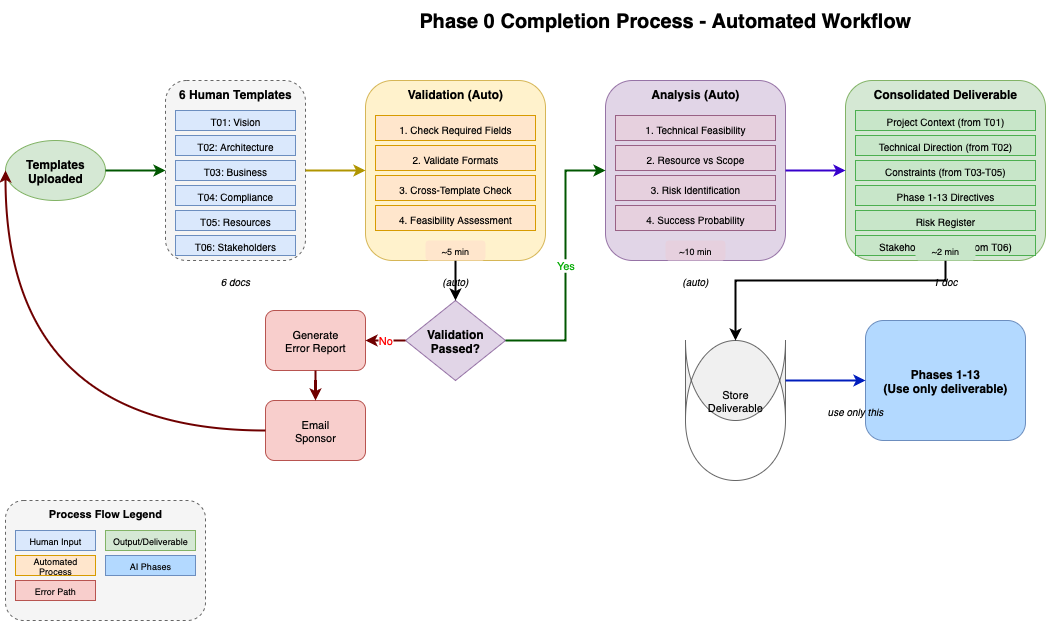

The diagram above was exported from draw.io. Its source (the exported page's mxGraphModel, read from the mxfile embedded in the PNG):
<mxGraphModel dx="1649" dy="746" grid="1" gridSize="10" guides="1" tooltips="1" connect="1" arrows="1" fold="1" page="1" pageScale="1" pageWidth="1169" pageHeight="827" math="0" shadow="0">
  <root>
    <mxCell id="0" />
    <mxCell id="1" parent="0" />
    <mxCell id="title" value="Phase 0 Completion Process - Automated Workflow" style="text;html=1;strokeColor=none;fillColor=none;align=center;verticalAlign=middle;whiteSpace=wrap;rounded=0;fontSize=20;fontStyle=1" parent="1" vertex="1">
      <mxGeometry x="400" y="20" width="600" height="40" as="geometry" />
    </mxCell>
    <mxCell id="start" value="Templates&lt;br&gt;Uploaded" style="ellipse;whiteSpace=wrap;html=1;fillColor=#d5e8d4;strokeColor=#82b366;fontSize=12;fontStyle=1" parent="1" vertex="1">
      <mxGeometry x="40" y="160" width="100" height="60" as="geometry" />
    </mxCell>
    <mxCell id="templates-group" value="" style="group" parent="1" vertex="1" connectable="0">
      <mxGeometry x="200" y="100" width="140" height="180" as="geometry" />
    </mxCell>
    <mxCell id="templates-bg" value="6 Human Templates" style="rounded=1;whiteSpace=wrap;html=1;fillColor=#f5f5f5;strokeColor=#666666;fontSize=12;fontStyle=1;verticalAlign=top;dashed=1" parent="templates-group" vertex="1">
      <mxGeometry width="140" height="180" as="geometry" />
    </mxCell>
    <mxCell id="t01" value="T01: Vision" style="rounded=0;whiteSpace=wrap;html=1;fillColor=#dae8fc;strokeColor=#6c8ebf;fontSize=10" parent="templates-group" vertex="1">
      <mxGeometry x="10" y="30" width="120" height="20" as="geometry" />
    </mxCell>
    <mxCell id="t02" value="T02: Architecture" style="rounded=0;whiteSpace=wrap;html=1;fillColor=#dae8fc;strokeColor=#6c8ebf;fontSize=10" parent="templates-group" vertex="1">
      <mxGeometry x="10" y="55" width="120" height="20" as="geometry" />
    </mxCell>
    <mxCell id="t03" value="T03: Business" style="rounded=0;whiteSpace=wrap;html=1;fillColor=#dae8fc;strokeColor=#6c8ebf;fontSize=10" parent="templates-group" vertex="1">
      <mxGeometry x="10" y="80" width="120" height="20" as="geometry" />
    </mxCell>
    <mxCell id="t04" value="T04: Compliance" style="rounded=0;whiteSpace=wrap;html=1;fillColor=#dae8fc;strokeColor=#6c8ebf;fontSize=10" parent="templates-group" vertex="1">
      <mxGeometry x="10" y="105" width="120" height="20" as="geometry" />
    </mxCell>
    <mxCell id="t05" value="T05: Resources" style="rounded=0;whiteSpace=wrap;html=1;fillColor=#dae8fc;strokeColor=#6c8ebf;fontSize=10" parent="templates-group" vertex="1">
      <mxGeometry x="10" y="130" width="120" height="20" as="geometry" />
    </mxCell>
    <mxCell id="t06" value="T06: Stakeholders" style="rounded=0;whiteSpace=wrap;html=1;fillColor=#dae8fc;strokeColor=#6c8ebf;fontSize=10" parent="templates-group" vertex="1">
      <mxGeometry x="10" y="155" width="120" height="20" as="geometry" />
    </mxCell>
    <mxCell id="validation-group" value="" style="group" parent="1" vertex="1" connectable="0">
      <mxGeometry x="400" y="100" width="180" height="180" as="geometry" />
    </mxCell>
    <mxCell id="validation-bg" value="Validation (Auto)" style="rounded=1;whiteSpace=wrap;html=1;fillColor=#fff2cc;strokeColor=#d6b656;fontSize=12;fontStyle=1;verticalAlign=top" parent="validation-group" vertex="1">
      <mxGeometry width="180" height="180" as="geometry" />
    </mxCell>
    <mxCell id="val1" value="1. Check Required Fields" style="rounded=0;whiteSpace=wrap;html=1;fillColor=#ffe6cc;strokeColor=#d79b00;fontSize=10" parent="validation-group" vertex="1">
      <mxGeometry x="10" y="35" width="160" height="25" as="geometry" />
    </mxCell>
    <mxCell id="val2" value="2. Validate Formats" style="rounded=0;whiteSpace=wrap;html=1;fillColor=#ffe6cc;strokeColor=#d79b00;fontSize=10" parent="validation-group" vertex="1">
      <mxGeometry x="10" y="65" width="160" height="25" as="geometry" />
    </mxCell>
    <mxCell id="val3" value="3. Cross-Template Check" style="rounded=0;whiteSpace=wrap;html=1;fillColor=#ffe6cc;strokeColor=#d79b00;fontSize=10" parent="validation-group" vertex="1">
      <mxGeometry x="10" y="95" width="160" height="25" as="geometry" />
    </mxCell>
    <mxCell id="val4" value="4. Feasibility Assessment" style="rounded=0;whiteSpace=wrap;html=1;fillColor=#ffe6cc;strokeColor=#d79b00;fontSize=10" parent="validation-group" vertex="1">
      <mxGeometry x="10" y="125" width="160" height="25" as="geometry" />
    </mxCell>
    <mxCell id="decision" value="Validation&lt;br&gt;Passed?" style="rhombus;whiteSpace=wrap;html=1;fillColor=#e1d5e7;strokeColor=#9673a6;fontSize=12;fontStyle=1" parent="1" vertex="1">
      <mxGeometry x="440" y="320" width="100" height="80" as="geometry" />
    </mxCell>
    <mxCell id="error-report" value="Generate&lt;br&gt;Error Report" style="rounded=1;whiteSpace=wrap;html=1;fillColor=#f8cecc;strokeColor=#b85450;fontSize=11" parent="1" vertex="1">
      <mxGeometry x="300" y="330" width="100" height="60" as="geometry" />
    </mxCell>
    <mxCell id="notify-sponsor" value="Email&lt;br&gt;Sponsor" style="rounded=1;whiteSpace=wrap;html=1;fillColor=#f8cecc;strokeColor=#b85450;fontSize=11" parent="1" vertex="1">
      <mxGeometry x="300" y="420" width="100" height="60" as="geometry" />
    </mxCell>
    <mxCell id="analysis-group" value="" style="group" parent="1" vertex="1" connectable="0">
      <mxGeometry x="640" y="100" width="180" height="180" as="geometry" />
    </mxCell>
    <mxCell id="analysis-bg" value="Analysis (Auto)" style="rounded=1;whiteSpace=wrap;html=1;fillColor=#e1d5e7;strokeColor=#9673a6;fontSize=12;fontStyle=1;verticalAlign=top" parent="analysis-group" vertex="1">
      <mxGeometry width="180" height="180" as="geometry" />
    </mxCell>
    <mxCell id="ana1" value="1. Technical Feasibility" style="rounded=0;whiteSpace=wrap;html=1;fillColor=#e6d0de;strokeColor=#996185;fontSize=10" parent="analysis-group" vertex="1">
      <mxGeometry x="10" y="35" width="160" height="25" as="geometry" />
    </mxCell>
    <mxCell id="ana2" value="2. Resource vs Scope" style="rounded=0;whiteSpace=wrap;html=1;fillColor=#e6d0de;strokeColor=#996185;fontSize=10" parent="analysis-group" vertex="1">
      <mxGeometry x="10" y="65" width="160" height="25" as="geometry" />
    </mxCell>
    <mxCell id="ana3" value="3. Risk Identification" style="rounded=0;whiteSpace=wrap;html=1;fillColor=#e6d0de;strokeColor=#996185;fontSize=10" parent="analysis-group" vertex="1">
      <mxGeometry x="10" y="95" width="160" height="25" as="geometry" />
    </mxCell>
    <mxCell id="ana4" value="4. Success Probability" style="rounded=0;whiteSpace=wrap;html=1;fillColor=#e6d0de;strokeColor=#996185;fontSize=10" parent="analysis-group" vertex="1">
      <mxGeometry x="10" y="125" width="160" height="25" as="geometry" />
    </mxCell>
    <mxCell id="deliverable-group" value="" style="group" parent="1" vertex="1" connectable="0">
      <mxGeometry x="880" y="100" width="200" height="180" as="geometry" />
    </mxCell>
    <mxCell id="deliverable-bg" value="Consolidated Deliverable" style="rounded=1;whiteSpace=wrap;html=1;fillColor=#d5e8d4;strokeColor=#82b366;fontSize=12;fontStyle=1;verticalAlign=top" parent="deliverable-group" vertex="1">
      <mxGeometry width="200" height="180" as="geometry" />
    </mxCell>
    <mxCell id="del1" value="Project Context (from T01)" style="rounded=0;whiteSpace=wrap;html=1;fillColor=#c8e6c9;strokeColor=#4caf50;fontSize=10" parent="deliverable-group" vertex="1">
      <mxGeometry x="10" y="30" width="180" height="20" as="geometry" />
    </mxCell>
    <mxCell id="del2" value="Technical Direction (from T02)" style="rounded=0;whiteSpace=wrap;html=1;fillColor=#c8e6c9;strokeColor=#4caf50;fontSize=10" parent="deliverable-group" vertex="1">
      <mxGeometry x="10" y="55" width="180" height="20" as="geometry" />
    </mxCell>
    <mxCell id="del3" value="Constraints (from T03-T05)" style="rounded=0;whiteSpace=wrap;html=1;fillColor=#c8e6c9;strokeColor=#4caf50;fontSize=10" parent="deliverable-group" vertex="1">
      <mxGeometry x="10" y="80" width="180" height="20" as="geometry" />
    </mxCell>
    <mxCell id="del4" value="Phase 1-13 Directives" style="rounded=0;whiteSpace=wrap;html=1;fillColor=#c8e6c9;strokeColor=#4caf50;fontSize=10" parent="deliverable-group" vertex="1">
      <mxGeometry x="10" y="105" width="180" height="20" as="geometry" />
    </mxCell>
    <mxCell id="del5" value="Risk Register" style="rounded=0;whiteSpace=wrap;html=1;fillColor=#c8e6c9;strokeColor=#4caf50;fontSize=10" parent="deliverable-group" vertex="1">
      <mxGeometry x="10" y="130" width="180" height="20" as="geometry" />
    </mxCell>
    <mxCell id="del6" value="Stakeholder Matrix (from T06)" style="rounded=0;whiteSpace=wrap;html=1;fillColor=#c8e6c9;strokeColor=#4caf50;fontSize=10" parent="deliverable-group" vertex="1">
      <mxGeometry x="10" y="155" width="180" height="20" as="geometry" />
    </mxCell>
    <mxCell id="phases-group" value="" style="group" parent="1" vertex="1" connectable="0">
      <mxGeometry x="900" y="340" width="160" height="120" as="geometry" />
    </mxCell>
    <mxCell id="phases-bg" value="Phases 1-13&lt;br&gt;(Use only deliverable)" style="rounded=1;whiteSpace=wrap;html=1;fillColor=#b3d9ff;strokeColor=#6c8ebf;fontSize=12;fontStyle=1;verticalAlign=middle" parent="phases-group" vertex="1">
      <mxGeometry width="160" height="120" as="geometry" />
    </mxCell>
    <mxCell id="storage" value="Store&lt;br&gt;Deliverable" style="shape=cylinder;whiteSpace=wrap;html=1;boundedLbl=1;backgroundOutline=1;size=15;fillColor=#f0f0f0;strokeColor=#666666;fontSize=11" parent="1" vertex="1">
      <mxGeometry x="720" y="360" width="100" height="80" as="geometry" />
    </mxCell>
    <mxCell id="arrow1" style="edgeStyle=orthogonalEdgeStyle;rounded=0;orthogonalLoop=1;jettySize=auto;html=1;strokeWidth=2;fillColor=#008a00;strokeColor=#005700;" parent="1" source="start" target="templates-bg" edge="1">
      <mxGeometry relative="1" as="geometry" />
    </mxCell>
    <mxCell id="arrow2" style="edgeStyle=orthogonalEdgeStyle;rounded=0;orthogonalLoop=1;jettySize=auto;html=1;strokeWidth=2;fillColor=#e3c800;strokeColor=#B09500;" parent="1" source="templates-bg" target="validation-bg" edge="1">
      <mxGeometry relative="1" as="geometry" />
    </mxCell>
    <mxCell id="arrow3" style="edgeStyle=orthogonalEdgeStyle;rounded=0;orthogonalLoop=1;jettySize=auto;html=1;strokeWidth=2;" parent="1" source="validation-bg" target="decision" edge="1">
      <mxGeometry relative="1" as="geometry" />
    </mxCell>
    <mxCell id="arrow4" value="No" style="edgeStyle=orthogonalEdgeStyle;rounded=0;orthogonalLoop=1;jettySize=auto;html=1;strokeWidth=2;fillColor=#a20025;strokeColor=#6F0000;fontColor=#FF0000;" parent="1" source="decision" target="error-report" edge="1">
      <mxGeometry relative="1" as="geometry" />
    </mxCell>
    <mxCell id="arrow5" style="edgeStyle=orthogonalEdgeStyle;rounded=0;orthogonalLoop=1;jettySize=auto;html=1;strokeWidth=2;fillColor=#a20025;strokeColor=#6F0000;" parent="1" source="error-report" target="notify-sponsor" edge="1">
      <mxGeometry relative="1" as="geometry" />
    </mxCell>
    <mxCell id="arrow6" style="edgeStyle=orthogonalEdgeStyle;rounded=0;orthogonalLoop=1;jettySize=auto;html=1;strokeWidth=2;fillColor=#a20025;strokeColor=#6F0000;curved=1;" parent="1" source="notify-sponsor" target="start" edge="1">
      <mxGeometry relative="1" as="geometry">
        <Array as="points">
          <mxPoint x="40" y="450" />
        </Array>
      </mxGeometry>
    </mxCell>
    <mxCell id="arrow7" value="Yes" style="edgeStyle=orthogonalEdgeStyle;rounded=0;orthogonalLoop=1;jettySize=auto;html=1;strokeWidth=2;fillColor=#008a00;strokeColor=#005700;fontColor=#00AA00;" parent="1" source="decision" target="analysis-bg" edge="1">
      <mxGeometry relative="1" as="geometry">
        <Array as="points">
          <mxPoint x="600" y="360" />
          <mxPoint x="600" y="190" />
        </Array>
      </mxGeometry>
    </mxCell>
    <mxCell id="arrow8" style="edgeStyle=orthogonalEdgeStyle;rounded=0;orthogonalLoop=1;jettySize=auto;html=1;strokeWidth=2;fillColor=#6a00ff;strokeColor=#3700CC;" parent="1" source="analysis-bg" target="deliverable-bg" edge="1">
      <mxGeometry relative="1" as="geometry" />
    </mxCell>
    <mxCell id="arrow9" style="edgeStyle=orthogonalEdgeStyle;rounded=0;orthogonalLoop=1;jettySize=auto;html=1;strokeWidth=2;" parent="1" source="deliverable-bg" target="storage" edge="1">
      <mxGeometry relative="1" as="geometry">
        <Array as="points">
          <mxPoint x="980" y="300" />
          <mxPoint x="770" y="300" />
        </Array>
      </mxGeometry>
    </mxCell>
    <mxCell id="arrow10" style="edgeStyle=orthogonalEdgeStyle;rounded=0;orthogonalLoop=1;jettySize=auto;html=1;strokeWidth=2;fillColor=#0050ef;strokeColor=#001DBC;" parent="1" source="storage" target="phases-bg" edge="1">
      <mxGeometry relative="1" as="geometry" />
    </mxCell>
    <mxCell id="label1" value="6 docs" style="text;html=1;strokeColor=none;fillColor=none;align=center;verticalAlign=middle;whiteSpace=wrap;rounded=0;fontSize=10;fontStyle=2" parent="1" vertex="1">
      <mxGeometry x="240" y="290" width="60" height="20" as="geometry" />
    </mxCell>
    <mxCell id="label2" value="(auto)" style="text;html=1;strokeColor=none;fillColor=none;align=center;verticalAlign=middle;whiteSpace=wrap;rounded=0;fontSize=10;fontStyle=2" parent="1" vertex="1">
      <mxGeometry x="460" y="290" width="60" height="20" as="geometry" />
    </mxCell>
    <mxCell id="label3" value="(auto)" style="text;html=1;strokeColor=none;fillColor=none;align=center;verticalAlign=middle;whiteSpace=wrap;rounded=0;fontSize=10;fontStyle=2" parent="1" vertex="1">
      <mxGeometry x="700" y="290" width="60" height="20" as="geometry" />
    </mxCell>
    <mxCell id="label4" value="1 doc" style="text;html=1;strokeColor=none;fillColor=none;align=center;verticalAlign=middle;whiteSpace=wrap;rounded=0;fontSize=10;fontStyle=2" parent="1" vertex="1">
      <mxGeometry x="950" y="290" width="60" height="20" as="geometry" />
    </mxCell>
    <mxCell id="label5" value="use only this" style="text;html=1;strokeColor=none;fillColor=none;align=center;verticalAlign=middle;whiteSpace=wrap;rounded=0;fontSize=10;fontStyle=2" parent="1" vertex="1">
      <mxGeometry x="850" y="420" width="80" height="20" as="geometry" />
    </mxCell>
    <mxCell id="time1" value="~5 min" style="text;html=1;strokeColor=none;fillColor=#FFE6CC;align=center;verticalAlign=middle;whiteSpace=wrap;rounded=1;fontSize=9" parent="1" vertex="1">
      <mxGeometry x="460" y="260" width="60" height="20" as="geometry" />
    </mxCell>
    <mxCell id="time2" value="~10 min" style="text;html=1;strokeColor=none;fillColor=#E6D0DE;align=center;verticalAlign=middle;whiteSpace=wrap;rounded=1;fontSize=9" parent="1" vertex="1">
      <mxGeometry x="700" y="260" width="60" height="20" as="geometry" />
    </mxCell>
    <mxCell id="time3" value="~2 min" style="text;html=1;strokeColor=none;fillColor=#C8E6C9;align=center;verticalAlign=middle;whiteSpace=wrap;rounded=1;fontSize=9" parent="1" vertex="1">
      <mxGeometry x="950" y="260" width="60" height="20" as="geometry" />
    </mxCell>
    <mxCell id="legend-bg" value="Process Flow Legend" style="rounded=1;whiteSpace=wrap;html=1;fillColor=#f5f5f5;strokeColor=#666666;fontSize=11;fontStyle=1;verticalAlign=top;dashed=1" parent="1" vertex="1">
      <mxGeometry x="40" y="520" width="200" height="120" as="geometry" />
    </mxCell>
    <mxCell id="legend1" value="Human Input" style="rounded=0;whiteSpace=wrap;html=1;fillColor=#dae8fc;strokeColor=#6c8ebf;fontSize=9" parent="1" vertex="1">
      <mxGeometry x="50" y="550" width="80" height="20" as="geometry" />
    </mxCell>
    <mxCell id="legend2" value="Automated Process" style="rounded=0;whiteSpace=wrap;html=1;fillColor=#ffe6cc;strokeColor=#d79b00;fontSize=9" parent="1" vertex="1">
      <mxGeometry x="50" y="575" width="80" height="20" as="geometry" />
    </mxCell>
    <mxCell id="legend3" value="Error Path" style="rounded=0;whiteSpace=wrap;html=1;fillColor=#f8cecc;strokeColor=#b85450;fontSize=9" parent="1" vertex="1">
      <mxGeometry x="50" y="600" width="80" height="20" as="geometry" />
    </mxCell>
    <mxCell id="legend4" value="Output/Deliverable" style="rounded=0;whiteSpace=wrap;html=1;fillColor=#d5e8d4;strokeColor=#82b366;fontSize=9" parent="1" vertex="1">
      <mxGeometry x="140" y="550" width="90" height="20" as="geometry" />
    </mxCell>
    <mxCell id="legend5" value="AI Phases" style="rounded=0;whiteSpace=wrap;html=1;fillColor=#b3d9ff;strokeColor=#6c8ebf;fontSize=9" parent="1" vertex="1">
      <mxGeometry x="140" y="575" width="90" height="20" as="geometry" />
    </mxCell>
  </root>
</mxGraphModel>